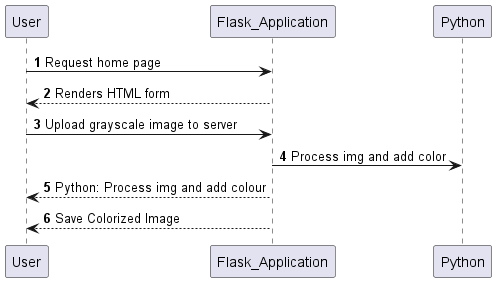

The diagram above was rendered by PlantUML. Its source (embedded in the PNG):
@startuml
'https://plantuml.com/sequence-diagram

autonumber

User -> Flask_Application:  Request home page
Flask_Application --> User: Renders HTML form

User -> Flask_Application:  Upload grayscale image to server
Flask_Application -> Python: Process img and add color

Flask_Application --> User:  Python: Process img and add colour
Flask_Application --> User:   Save Colorized Image
@enduml